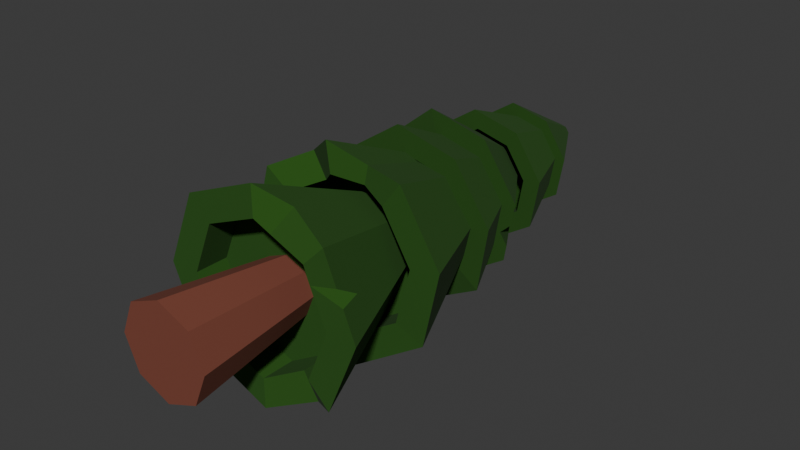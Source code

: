 # Source: SingleTree.blend  (saved by Blender 4.0.36; exported with 4.5.12 LTS)
import bpy
from mathutils import Matrix  # noqa: F401  (used for matrix-valued properties, if any)

bpy.ops.wm.read_factory_settings(use_empty=True)
scene = bpy.context.scene
scene.name = 'Scene'

# ---- collections
col_collection = bpy.data.collections.new('Collection'); scene.collection.children.link(col_collection)

# ---- materials (node trees are filled in below, after node groups)
mat_wood_002 = bpy.data.materials.new('Wood.002')
mat_wood_002.use_transparent_shadow = False
mat_wood_002.diffuse_color = (0.2088, 0.06002, 0.03704, 1.0)
mat_wood_002.roughness = 0.7835
mat_material_003 = bpy.data.materials.new('Material.003')
mat_material_003.use_transparent_shadow = False
mat_material_003.diffuse_color = (0.01979, 0.08561, 0.005154, 1.0)
mat_material_003.roughness = 1.0

# ---- material node trees
mat_wood_002.use_nodes = True; mat_wood_002.node_tree.nodes.clear()
_N = mat_wood_002.node_tree.nodes; _L = mat_wood_002.node_tree.links
n0 = _N.new('ShaderNodeBsdfPrincipled'); n0.name = 'Principled BSDF'; n0.location = (10, 300)
n0.inputs[0].default_value = (0.2088, 0.06002, 0.03704, 1.0)
n0.inputs[2].default_value = 0.7835
n0.inputs[3].default_value = 1.45
n1 = _N.new('ShaderNodeOutputMaterial'); n1.name = 'Material Output'; n1.location = (300, 300)
n2 = _N.new('ShaderNodeNormalMap'); n2.name = 'Normal Map'; n2.location = (-300, -300)
n2.label = 'Normal/Map'
n2.inputs[0].default_value = 0.0
_L.new(n0.outputs[0], n1.inputs[0])
_L.new(n2.outputs[0], n0.inputs[5])
n1.is_active_output = True
mat_material_003.use_nodes = True; mat_material_003.node_tree.nodes.clear()
_N = mat_material_003.node_tree.nodes; _L = mat_material_003.node_tree.links
n0 = _N.new('ShaderNodeBsdfPrincipled'); n0.name = 'Principled BSDF'; n0.location = (10, 300)
n0.inputs[0].default_value = (0.01979, 0.08561, 0.005154, 1.0)
n0.inputs[2].default_value = 1.0
n0.inputs[3].default_value = 1.45
n1 = _N.new('ShaderNodeOutputMaterial'); n1.name = 'Material Output'; n1.location = (300, 300)
n2 = _N.new('ShaderNodeNormalMap'); n2.name = 'Normal Map'; n2.location = (-300, -300)
n2.label = 'Normal/Map'
n2.inputs[0].default_value = 0.0
_L.new(n0.outputs[0], n1.inputs[0])
_L.new(n2.outputs[0], n0.inputs[5])
n1.is_active_output = True

# ---- world
world_world = bpy.data.worlds.new('World'); scene.world = world_world
world_world.use_nodes = True; world_world.node_tree.nodes.clear()
_N = world_world.node_tree.nodes; _L = world_world.node_tree.links
n0 = _N.new('ShaderNodeOutputWorld'); n0.name = 'World Output'; n0.location = (300, 300)
n1 = _N.new('ShaderNodeBackground'); n1.name = 'Background'; n1.location = (10, 300)
n1.inputs[0].default_value = (0.05088, 0.05088, 0.05088, 1.0)
_L.new(n1.outputs[0], n0.inputs[0])
n0.is_active_output = True
world_world.color = (0.05088, 0.05088, 0.05088)
world_world.use_sun_shadow = False
world_world.sun_shadow_jitter_overblur = 0.0

# ---- meshes
me_cylinder_009 = bpy.data.meshes.new('Cylinder.009')
me_cylinder_009.from_pydata([(0.08645, -0.9185, -3.331), (0.08645, 8.576, -2.077), (2.281, -0.9185, -2.422), (1.394, 8.576, -1.536), (3.19, -0.9185, -0.228), (1.936, 8.576, -0.228), (2.281, -0.9185, 1.966), (1.394, 8.576, 1.08), (0.08645, -0.9185, 2.875), (0.08645, 8.576, 1.621), (-2.108, -0.9185, 1.966), (-1.221, 8.576, 1.08), (-3.017, -0.9185, -0.228), (-1.763, 8.576, -0.228), (-2.108, -0.9185, -2.422), (-1.221, 8.576, -1.536), (0.08646, 5.645, -5.256), (0.08646, 15.14, -3.305), (3.642, 5.645, -3.783), (2.262, 15.14, -2.404), (5.114, 5.645, -0.228), (3.163, 15.14, -0.228), (3.642, 5.645, 3.327), (2.262, 15.14, 1.948), (0.08646, 5.645, 4.8), (0.08646, 15.14, 2.849), (-3.469, 5.645, 3.327), (-2.089, 15.14, 1.948), (-4.941, 5.645, -0.228), (-2.99, 15.14, -0.228), (-3.469, 5.645, -3.783), (-2.089, 15.14, -2.404), (0.08646, 5.645, -7.306), (5.091, 5.645, -5.233), (7.164, 5.645, -0.228), (5.091, 5.645, 4.777), (0.08646, 5.645, 6.849), (-4.918, 5.645, 4.777), (-6.991, 5.645, -0.228), (-4.918, 5.645, -5.233), (0.08646, 7.91, -5.256), (3.642, 7.91, -3.783), (5.114, 7.91, -0.228), (3.642, 7.91, 3.327), (0.08646, 7.91, 4.8), (-3.469, 7.91, 3.327), (-4.941, 7.91, -0.228), (-3.469, 7.91, -3.783), (1.92, 6.881, 5.588), (0.8423, 15.14, 2.536), (1.322, 5.645, 4.288), (1.322, 7.91, 4.288), (3.422, 6.567, -5.807), (1.451, 16.06, -2.623), (2.412, 6.567, -4.176), (2.412, 8.833, -4.176), (6.352, 5.645, 1.733), (5.932, 5.645, 2.745), (4.089, 5.645, 2.246), (5.657, 7.476, 1.548), (0.9558, 12.06, -5.132), (0.4846, 21.59, -3.328), (4.236, 12.25, -3.123), (2.492, 21.71, -2.099), (5.134, 12.4, 0.6172), (2.875, 22.88, 0.1189), (3.124, 12.42, 3.899), (1.811, 21.82, 2.198), (-0.6168, 12.29, 4.799), (-0.4777, 21.74, 2.749), (-3.897, 12.1, 2.79), (-2.485, 21.62, 1.52), (-4.795, 11.95, -0.9504), (-3.034, 21.53, -0.7691), (-2.785, 11.93, -4.232), (-1.804, 21.52, -2.777), (1.276, 12.01, -7.156), (5.759, 12.83, -4.412), (7.304, 12.29, 1.164), (4.328, 12.52, 5.556), (-0.9374, 12.34, 6.823), (-5.554, 12.07, 3.996), (-6.818, 11.86, -1.27), (-3.989, 11.83, -5.889), (0.9162, 14.32, -5.161), (4.196, 14.52, -3.153), (5.094, 14.67, 0.5879), (3.084, 14.68, 3.869), (-0.6564, 14.56, 4.769), (-3.936, 14.36, 2.761), (-4.834, 14.21, -0.9797), (-2.824, 14.2, -4.261), (-3.066, 13.54, 5.222), (-1.395, 23.01, 1.89), (-2.125, 13.53, 3.578), (-2.164, 15.8, 3.549), (-0.8566, 13.06, -6.337), (-0.4164, 22.69, -2.805), (-0.546, 13.13, -4.464), (-0.5856, 15.4, -4.494), (1.444, 13.19, 5.645), (0.1883, 19.93, 3.253), (1.155, 13.21, 4.32), (0.9898, 14.81, 4.366), (-5.634, 11.85, -3.204), (-4.912, 11.84, -4.382), (-4.826, 11.9, -2.538), (-4.846, 13.85, -3.11), (0.8101, 19.38, -4.558), (0.5887, 26.59, -2.617), (3.565, 19.07, -2.738), (2.379, 25.85, -1.622), (4.223, 18.83, 0.5014), (2.782, 25.7, 0.3603), (2.398, 18.79, 3.262), (1.665, 25.68, 2.049), (-0.8406, 18.98, 3.926), (-0.3169, 25.79, 2.456), (-3.596, 19.28, 2.105), (-2.003, 25.98, 1.342), (-4.254, 19.53, -1.134), (-2.405, 26.13, -0.6402), (-2.429, 19.57, -3.894), (-1.289, 26.15, -2.329), (1.042, 20.01, -6.168), (5.025, 19.03, -3.725), (5.951, 18.69, 0.8347), (3.382, 18.63, 4.72), (-1.177, 18.9, 5.656), (-5.055, 19.33, 3.093), (-5.981, 19.67, -1.467), (-3.412, 19.73, -5.352), (0.8587, 20.99, -4.516), (3.614, 20.68, -2.696), (4.272, 20.44, 0.5434), (2.447, 20.4, 3.304), (-0.7921, 20.58, 3.968), (-3.547, 20.89, 2.148), (-4.205, 21.13, -1.092), (-2.38, 21.17, -3.852), (-4.374, 20.62, -3.475), (-1.601, 27.06, -1.434), (-3.057, 20.47, -2.52), (-3.009, 22.08, -2.478), (0.3927, 23.08, -4.203), (0.2246, 27.51, -2.522), (3.008, 22.79, -2.475), (1.825, 27.34, -1.464), (3.632, 22.56, 0.6018), (2.207, 27.19, 0.4186), (1.9, 22.52, 3.224), (1.147, 27.17, 2.023), (-1.175, 22.7, 3.855), (-0.7348, 27.28, 2.409), (-3.791, 22.99, 2.126), (-2.335, 27.46, 1.351), (-4.415, 23.22, -0.9504), (-2.717, 27.6, -0.5313), (-2.682, 23.26, -3.572), (-1.657, 27.62, -2.136), (0.7123, 23.16, -5.846), (4.394, 22.75, -3.412), (5.273, 22.42, 0.9182), (2.833, 22.37, 4.609), (-1.495, 22.62, 5.498), (-4.912, 23.84, 2.932), (-6.055, 23.36, -1.267), (-3.616, 23.41, -4.957), (0.4252, 24.16, -4.175), (3.041, 23.87, -2.446), (3.665, 23.63, 0.63), (1.932, 23.59, 3.252), (-1.143, 23.77, 3.883), (-3.758, 24.06, 2.154), (-4.382, 24.3, -0.9223), (-2.65, 24.33, -3.544), (4.627, 22.66, -2.266), (4.957, 22.54, -0.6369), (4.093, 22.65, -1.465), (3.858, 24.04, -1.68), (0.6425, 26.76, -3.286), (0.5855, 32.84, -1.879), (2.732, 26.53, -1.907), (1.864, 32.7, -1.035), (3.231, 26.34, 0.5459), (2.17, 32.59, 0.4661), (1.848, 26.31, 2.636), (1.323, 32.57, 1.745), (-0.6075, 26.45, 3.138), (-0.1795, 32.66, 2.053), (-2.697, 26.69, 1.759), (-1.458, 32.8, 1.209), (-3.196, 26.87, -0.6939), (-1.764, 32.91, -0.2926), (-1.813, 26.9, -2.784), (-0.9171, 32.93, -1.572), (0.8973, 26.82, -4.596), (3.838, 26.49, -2.655), (4.541, 26.23, 0.7986), (2.594, 26.19, 3.741), (-0.8623, 26.39, 4.448), (-3.804, 26.72, 2.507), (-4.506, 26.98, -0.9466), (-2.559, 27.02, -3.889), (0.6868, 28.22, -3.248), (2.776, 27.99, -1.869), (3.275, 27.81, 0.5843), (1.892, 27.78, 2.674), (-0.5633, 27.92, 3.177), (-2.653, 28.15, 1.798), (-3.152, 28.34, -0.6555), (-1.769, 28.37, -2.745), (0.4736, 31.0, -2.653), (0.2303, 35.94, -0.4899), (2.185, 30.81, -1.523), (0.6202, 35.9, -0.2325), (2.594, 30.66, 0.4857), (0.7134, 35.86, 0.2253), (1.461, 30.64, 2.197), (0.4553, 35.85, 0.6154), (-0.5502, 30.75, 2.609), (-0.002986, 35.88, 0.7092), (-2.261, 30.94, 1.479), (-0.3929, 35.92, 0.4518), (-2.67, 31.09, -0.5297), (-0.4861, 35.96, -0.006045), (-1.537, 31.12, -2.241), (-0.228, 35.97, -0.3961), (0.6823, 31.05, -3.726), (3.091, 30.79, -2.135), (3.667, 30.57, 0.6927), (2.072, 30.54, 3.102), (-0.7589, 30.7, 3.682), (-3.168, 30.97, 2.092), (-3.743, 31.18, -0.7367), (-2.149, 31.22, -3.146), (0.5099, 32.2, -2.622), (2.221, 32.01, -1.492), (2.63, 31.86, 0.5171), (1.497, 31.84, 2.229), (-0.5139, 31.95, 2.64), (-2.225, 32.14, 1.511), (-2.634, 32.3, -0.4983), (-1.501, 32.32, -2.21)], [], [(0, 1, 3, 2), (2, 3, 5, 4), (4, 5, 7, 6), (6, 7, 9, 8), (8, 9, 11, 10), (10, 11, 13, 12), (3, 1, 15, 13, 11, 9, 7, 5), (12, 13, 15, 14), (14, 15, 1, 0), (0, 2, 4, 6, 8, 10, 12, 14), (52, 53, 19, 33), (33, 19, 21, 34), (34, 21, 23, 35, 57, 59, 56), (48, 49, 25, 36), (36, 25, 27, 37), (37, 27, 29, 38), (19, 53, 17, 31, 29, 27, 25, 49, 23, 21), (38, 29, 31, 39), (39, 31, 17, 32), (20, 58, 22, 43, 42), (54, 16, 32, 52), (20, 18, 33, 34), (22, 58, 57, 35), (50, 22, 35, 48), (26, 24, 36, 37), (28, 26, 37, 38), (30, 28, 38, 39), (16, 30, 39, 32), (40, 55, 41, 42, 43, 51, 44, 45, 46, 47), (54, 18, 41, 55), (30, 16, 40, 47), (26, 28, 46, 45), (50, 24, 44, 51), (18, 20, 42, 41), (28, 30, 47, 46), (24, 26, 45, 44), (22, 50, 51, 43), (24, 50, 48, 36), (35, 23, 49, 48), (16, 54, 55, 40), (18, 54, 52, 33), (32, 17, 53, 52), (56, 58, 20, 34), (59, 57, 58, 56), (76, 61, 63, 77), (77, 63, 65, 78), (78, 65, 67, 79), (100, 101, 69, 80), (92, 93, 71, 81), (81, 71, 73, 82), (63, 61, 97, 75, 73, 71, 93, 69, 101, 67, 65), (82, 73, 75, 83, 105, 107, 104), (96, 97, 61, 76), (64, 66, 87, 86), (62, 60, 76, 77), (64, 62, 77, 78), (66, 64, 78, 79), (102, 66, 79, 100), (94, 68, 80, 92), (72, 70, 81, 82), (74, 72, 82, 104, 106, 105, 83), (98, 74, 83, 96), (84, 85, 86, 87, 103, 88, 95, 89, 90, 91, 99), (60, 62, 85, 84), (98, 60, 84, 99), (70, 72, 90, 89), (102, 68, 88, 103), (62, 64, 86, 85), (72, 74, 91, 90), (94, 70, 89, 95), (68, 94, 95, 88), (70, 94, 92, 81), (80, 69, 93, 92), (74, 98, 99, 91), (60, 98, 96, 76), (83, 75, 97, 96), (66, 102, 103, 87), (68, 102, 100, 80), (79, 67, 101, 100), (72, 107, 105, 106, 74), (104, 107, 106), (107, 106, 105), (124, 109, 111, 125), (125, 111, 113, 126), (126, 113, 115, 127), (127, 115, 117, 128), (128, 117, 119, 129), (129, 119, 121, 130), (111, 109, 123, 141, 121, 119, 117, 115, 113), (140, 141, 123, 131), (131, 123, 109, 124), (112, 114, 135, 134), (110, 108, 124, 125), (112, 110, 125, 126), (114, 112, 126, 127), (116, 114, 127, 128), (118, 116, 128, 129), (120, 118, 129, 130), (142, 120, 130, 140), (108, 122, 131, 124), (132, 133, 134, 135, 136, 137, 138, 143, 139), (108, 110, 133, 132), (122, 108, 132, 139), (118, 120, 138, 137), (114, 116, 136, 135), (110, 112, 134, 133), (142, 122, 139, 143), (116, 118, 137, 136), (120, 142, 143, 138), (122, 142, 140, 131), (130, 121, 141, 140), (160, 145, 147, 161), (161, 147, 149, 162, 177, 179, 176), (162, 149, 151, 163), (163, 151, 153, 164), (164, 153, 155, 165), (165, 155, 157, 166), (147, 145, 159, 157, 155, 153, 151, 149), (166, 157, 159, 167), (167, 159, 145, 160), (148, 150, 171, 170), (146, 144, 160, 161), (148, 146, 161, 176, 178, 177, 162), (150, 148, 162, 163), (152, 150, 163, 164), (154, 152, 164, 165), (156, 154, 165, 166), (158, 156, 166, 167), (144, 158, 167, 160), (168, 169, 170, 171, 172, 173, 174, 175), (144, 146, 169, 168), (158, 144, 168, 175), (154, 156, 174, 173), (150, 152, 172, 171), (146, 148, 170, 169), (156, 158, 175, 174), (152, 154, 173, 172), (176, 179, 177, 178), (196, 181, 183, 197), (197, 183, 185, 198), (198, 185, 187, 199), (199, 187, 189, 200), (200, 189, 191, 201), (201, 191, 193, 202), (183, 181, 195, 193, 191, 189, 187, 185), (202, 193, 195, 203), (203, 195, 181, 196), (184, 186, 207, 206), (182, 180, 196, 197), (184, 182, 197, 198), (186, 184, 198, 199), (188, 186, 199, 200), (190, 188, 200, 201), (192, 190, 201, 202), (194, 192, 202, 203), (180, 194, 203, 196), (204, 205, 206, 207, 208, 209, 210, 211), (180, 182, 205, 204), (194, 180, 204, 211), (190, 192, 210, 209), (186, 188, 208, 207), (182, 184, 206, 205), (192, 194, 211, 210), (188, 190, 209, 208), (228, 213, 215, 229), (229, 215, 217, 230), (230, 217, 219, 231), (231, 219, 221, 232), (232, 221, 223, 233), (233, 223, 225, 234), (215, 213, 227, 225, 223, 221, 219, 217), (234, 225, 227, 235), (235, 227, 213, 228), (216, 218, 239, 238), (214, 212, 228, 229), (216, 214, 229, 230), (218, 216, 230, 231), (220, 218, 231, 232), (222, 220, 232, 233), (224, 222, 233, 234), (226, 224, 234, 235), (212, 226, 235, 228), (236, 237, 238, 239, 240, 241, 242, 243), (212, 214, 237, 236), (226, 212, 236, 243), (222, 224, 242, 241), (218, 220, 240, 239), (214, 216, 238, 237), (224, 226, 243, 242), (220, 222, 241, 240)])
me_cylinder_009.polygons.foreach_set('use_smooth', [True] * 190)
me_cylinder_009.polygons.foreach_set('material_index', [0, 0, 0, 0, 0, 0, 0, 0, 0, 0, 1, 1, 1, 1, 1, 1, 1, 1, 1, 1, 1, 1, 1, 1, 1, 1, 1, 1, 1, 1, 1, 1, 1, 1, 1, 1, 1, 1, 1, 1, 1, 1, 1, 1, 1, 1, 1, 1, 1, 1, 1, 1, 1, 1, 1, 1, 1, 1, 1, 1, 1, 1, 1, 1, 1, 1, 1, 1, 1, 1, 1, 1, 1, 1, 1, 1, 1, 1, 1, 1, 1, 1, 1, 1, 1, 1, 1, 1, 1, 1, 1, 1, 1, 1, 1, 1, 1, 1, 1, 1, 1, 1, 1, 1, 1, 1, 1, 1, 1, 1, 1, 1, 1, 1, 1, 1, 1, 1, 1, 1, 1, 1, 1, 1, 1, 1, 1, 1, 1, 1, 1, 1, 1, 1, 1, 1, 1, 1, 1, 1, 1, 1, 1, 1, 1, 1, 1, 1, 1, 1, 1, 1, 1, 1, 1, 1, 1, 1, 1, 1, 1, 1, 1, 1, 1, 1, 1, 1, 1, 1, 1, 1, 1, 1, 1, 1, 1, 1, 1, 1, 1, 1, 1, 1, 1, 1, 1, 1, 1, 1])
_k = set([(0, 1), (0, 2), (0, 14), (1, 3), (1, 15), (2, 3), (2, 4), (3, 5), (4, 5), (4, 6), (5, 7), (6, 7), (6, 8), (7, 9), (8, 9), (8, 10), (9, 11), (10, 11), (10, 12), (11, 13), (12, 13), (12, 14), (13, 15), (14, 15), (16, 30), (16, 32), (16, 40), (16, 54), (17, 31), (17, 32), (17, 53), (18, 20), (18, 33), (18, 41), (18, 54), (19, 21), (19, 33), (19, 53), (20, 42), (20, 58), (21, 23), (21, 34), (22, 35), (22, 43), (22, 50), (22, 58), (23, 35), (23, 49), (24, 26), (24, 36), (24, 44), (24, 50), (25, 27), (25, 36), (25, 49), (26, 28), (26, 45), (27, 29), (27, 37), (28, 30), (28, 46), (29, 31), (29, 38), (30, 47), (31, 39), (32, 39), (32, 52), (33, 34), (33, 52), (34, 56), (35, 48), (35, 57), (36, 37), (36, 48), (37, 38), (38, 39), (40, 47), (40, 55), (41, 42), (41, 55), (42, 43), (43, 51), (44, 45), (44, 51), (45, 46), (46, 47), (48, 50), (52, 53), (52, 54), (54, 55), (56, 58), (56, 59), (57, 58), (57, 59), (60, 62), (60, 76), (60, 84), (60, 98), (61, 63), (61, 76), (61, 97), (62, 64), (62, 77), (62, 85), (63, 65), (63, 77), (64, 66), (64, 78), (64, 86), (65, 67), (65, 78), (66, 79), (66, 87), (66, 102), (67, 79), (67, 101), (68, 80), (68, 88), (68, 94), (68, 102), (69, 80), (69, 93), (69, 101), (70, 72), (70, 81), (70, 89), (70, 94), (71, 73), (71, 81), (71, 93), (72, 74), (72, 90), (73, 75), (73, 82), (74, 83), (74, 91), (74, 98), (75, 83), (75, 97), (76, 77), (76, 96), (77, 78), (78, 79), (79, 100), (80, 92), (80, 100), (81, 82), (81, 92), (82, 104), (83, 96), (83, 105), (84, 85), (84, 99), (85, 86), (86, 87), (87, 103), (88, 95), (88, 103), (89, 90), (89, 95), (90, 91), (91, 99), (92, 93), (92, 94), (94, 95), (96, 97), (96, 98), (98, 99), (100, 101), (100, 102), (102, 103), (104, 106), (104, 107), (108, 110), (108, 122), (108, 132), (109, 111), (109, 123), (109, 124), (110, 112), (110, 125), (110, 133), (111, 113), (111, 125), (112, 114), (112, 134), (113, 115), (113, 126), (114, 116), (114, 135), (115, 117), (115, 127), (116, 118), (116, 136), (117, 119), (117, 128), (118, 120), (118, 137), (119, 121), (119, 129), (120, 130), (120, 138), (120, 142), (121, 130), (121, 141), (122, 131), (122, 139), (122, 142), (123, 131), (123, 141), (124, 125), (124, 131), (125, 126), (126, 127), (127, 128), (128, 129), (129, 130), (130, 140), (131, 140), (132, 133), (132, 139), (133, 134), (134, 135), (135, 136), (136, 137), (137, 138), (138, 143), (139, 143), (140, 141), (140, 142), (142, 143), (144, 146), (144, 158), (144, 168), (145, 147), (145, 159), (145, 160), (146, 148), (146, 169), (147, 149), (147, 161), (148, 150), (148, 170), (149, 151), (149, 162), (150, 152), (150, 171), (151, 153), (151, 163), (152, 154), (152, 164), (152, 172), (153, 155), (153, 164), (154, 156), (154, 173), (155, 157), (155, 165), (156, 158), (156, 166), (156, 174), (157, 159), (157, 166), (158, 175), (159, 167), (160, 161), (160, 167), (161, 176), (162, 163), (162, 177), (163, 164), (164, 165), (165, 166), (166, 167), (168, 169), (168, 175), (169, 170), (170, 171), (171, 172), (172, 173), (173, 174), (174, 175), (176, 178), (176, 179), (177, 178), (177, 179), (180, 182), (180, 194), (180, 204), (181, 183), (181, 195), (181, 196), (182, 184), (182, 205), (183, 185), (183, 197), (184, 186), (184, 206), (185, 187), (185, 198), (186, 188), (186, 207), (187, 189), (187, 199), (188, 190), (188, 208), (189, 191), (189, 200), (190, 192), (190, 209), (191, 193), (191, 201), (192, 194), (192, 210), (193, 195), (193, 202), (194, 211), (195, 203), (196, 197), (196, 203), (197, 198), (198, 199), (199, 200), (200, 201), (201, 202), (202, 203), (204, 205), (204, 211), (205, 206), (206, 207), (207, 208), (208, 209), (209, 210), (210, 211), (212, 214), (212, 226), (212, 236), (213, 215), (213, 227), (213, 228), (214, 216), (214, 237), (215, 217), (215, 229), (216, 218), (216, 238), (217, 219), (217, 230), (218, 220), (218, 239), (219, 221), (219, 231), (220, 222), (220, 240), (221, 223), (221, 232), (222, 224), (222, 241), (223, 225), (223, 233), (224, 226), (224, 242), (225, 227), (225, 234), (226, 243), (227, 235), (228, 229), (228, 235), (229, 230), (230, 231), (231, 232), (232, 233), (233, 234), (234, 235), (236, 237), (236, 243), (237, 238), (238, 239), (239, 240), (240, 241), (241, 242), (242, 243)])
me_cylinder_009.attributes.new('sharp_edge', 'BOOLEAN', 'EDGE').data.foreach_set('value', [ (min(e.vertices), max(e.vertices)) in _k for e in me_cylinder_009.edges])
_uv = me_cylinder_009.uv_layers.new(name='UVMap')
_uv.uv.foreach_set('vector', [1.0, 0.5, 1.0, 1.0, 0.875, 1.0, 0.875, 0.5, 0.875, 0.5, 0.875, 1.0, 0.75, 1.0, 0.75, 0.5, 0.75, 0.5, 0.75, 1.0, 0.625, 1.0, 0.625, 0.5, 0.625, 0.5, 0.625, 1.0, 0.5, 1.0, 0.5, 0.5, 0.5, 0.5, 0.5, 1.0, 0.375, 1.0, 0.375, 0.5, 0.375, 0.5, 0.375, 1.0, 0.25, 1.0, 0.25, 0.5, 0.4197, 0.4197, 0.25, 0.49, 0.08029, 0.4197, 0.01, 0.25, 0.08029, 0.08029, 0.25, 0.01, 0.4197, 0.08029, 0.49, 0.25, 0.25, 0.5, 0.25, 1.0, 0.125, 1.0, 0.125, 0.5, 0.125, 0.5, 0.125, 1.0, 0.0, 1.0, 0.0, 0.5, 0.75, 0.49, 0.9197, 0.4197, 0.99, 0.25, 0.9197, 0.08029, 0.75, 0.01, 0.5803, 0.08029, 0.51, 0.25, 0.5803, 0.4197, 0.9129, 0.5, 0.9129, 1.0, 0.875, 1.0, 0.875, 0.5, 0.875, 0.5, 0.875, 1.0, 0.75, 1.0, 0.75, 0.5, 0.75, 0.5, 0.75, 1.0, 0.625, 1.0, 0.625, 0.5, 0.6757, 0.5, 0.6999, 0.5964, 0.701, 0.5, 0.5434, 0.5, 0.5434, 1.0, 0.5, 1.0, 0.5, 0.5, 0.5, 0.5, 0.5, 1.0, 0.375, 1.0, 0.375, 0.5, 0.375, 0.5, 0.375, 1.0, 0.25, 1.0, 0.25, 0.5, 0.4197, 0.4197, 0.3682, 0.441, 0.25, 0.49, 0.08029, 0.4197, 0.01, 0.25, 0.08029, 0.08029, 0.25, 0.01, 0.309, 0.03442, 0.4197, 0.08029, 0.49, 0.25, 0.25, 0.5, 0.25, 1.0, 0.125, 1.0, 0.125, 0.5, 0.125, 0.5, 0.125, 1.0, 0.0, 1.0, 0.0, 0.5, 0.9205, 0.25, 0.8857, 0.1661, 0.8706, 0.1294, 0.8706, 0.1294, 0.9205, 0.25, 0.834, 0.3857, 0.75, 0.4205, 0.75, 0.49, 0.8682, 0.441, 0.9205, 0.25, 0.8706, 0.3706, 0.9197, 0.4197, 0.99, 0.25, 0.8706, 0.1294, 0.8857, 0.1661, 0.9482, 0.1492, 0.9197, 0.08029, 0.7919, 0.09686, 0.8706, 0.1294, 0.9197, 0.08029, 0.809, 0.03442, 0.6294, 0.1294, 0.75, 0.07951, 0.75, 0.01, 0.5803, 0.08029, 0.5795, 0.25, 0.6294, 0.1294, 0.5803, 0.08029, 0.51, 0.25, 0.6294, 0.3706, 0.5795, 0.25, 0.51, 0.25, 0.5803, 0.4197, 0.75, 0.4205, 0.6294, 0.3706, 0.5803, 0.4197, 0.75, 0.49, 0.75, 0.4205, 0.834, 0.3857, 0.8706, 0.3706, 0.9205, 0.25, 0.8706, 0.1294, 0.7919, 0.09686, 0.75, 0.07951, 0.6294, 0.1294, 0.5795, 0.25, 0.6294, 0.3706, 0.834, 0.3857, 0.8706, 0.3706, 0.8706, 0.3706, 0.834, 0.3857, 0.6294, 0.3706, 0.75, 0.4205, 0.75, 0.4205, 0.6294, 0.3706, 0.6294, 0.1294, 0.5795, 0.25, 0.5795, 0.25, 0.6294, 0.1294, 0.7919, 0.09686, 0.75, 0.07951, 0.75, 0.07951, 0.7919, 0.09686, 0.8706, 0.3706, 0.9205, 0.25, 0.9205, 0.25, 0.8706, 0.3706, 0.5795, 0.25, 0.6294, 0.3706, 0.6294, 0.3706, 0.5795, 0.25, 0.75, 0.07951, 0.6294, 0.1294, 0.6294, 0.1294, 0.75, 0.07951, 0.8706, 0.1294, 0.7919, 0.09686, 0.7919, 0.09686, 0.8706, 0.1294, 0.75, 0.07951, 0.7919, 0.09686, 0.809, 0.03442, 0.75, 0.01, 0.625, 0.5, 0.625, 1.0, 0.5434, 1.0, 0.5434, 0.5, 0.75, 0.4205, 0.834, 0.3857, 0.834, 0.3857, 0.75, 0.4205, 0.8706, 0.3706, 0.834, 0.3857, 0.8682, 0.441, 0.9197, 0.4197, 1.0, 0.5, 1.0, 1.0, 0.9129, 1.0, 0.9129, 0.5, 0.9625, 0.1835, 0.8857, 0.1661, 0.9205, 0.25, 0.99, 0.25, 0.6999, 0.5964, 0.9482, 0.1492, 0.8857, 0.1661, 0.701, 0.5, 1.0, 0.5, 1.0, 1.0, 0.875, 1.0, 0.875, 0.5, 0.875, 0.5, 0.875, 1.0, 0.75, 1.0, 0.75, 0.5, 0.75, 0.5, 0.75, 1.0, 0.625, 1.0, 0.625, 0.5, 0.5538, 0.5, 0.5537, 1.0, 0.5, 1.0, 0.5, 0.5, 0.442, 0.5, 0.442, 1.0, 0.375, 1.0, 0.375, 0.5, 0.375, 0.5, 0.375, 1.0, 0.25, 1.0, 0.25, 0.5, 0.4197, 0.4197, 0.25, 0.49, 0.1798, 0.4609, 0.08029, 0.4197, 0.01, 0.25, 0.08029, 0.08029, 0.1712, 0.04263, 0.25, 0.01, 0.323, 0.04023, 0.4197, 0.08029, 0.49, 0.25, 0.25, 0.5, 0.25, 1.0, 0.125, 1.0, 0.125, 0.5, 0.1658, 0.5, 0.1904, 0.6034, 0.1977, 0.5, 0.05173, 0.5, 0.05173, 1.0, 0.0, 1.0, 0.0, 0.5, 0.9205, 0.25, 0.8706, 0.1294, 0.8706, 0.1294, 0.9205, 0.25, 0.8706, 0.3706, 0.75, 0.4205, 0.75, 0.49, 0.9197, 0.4197, 0.9205, 0.25, 0.8706, 0.3706, 0.9197, 0.4197, 0.99, 0.25, 0.8706, 0.1294, 0.9205, 0.25, 0.99, 0.25, 0.9197, 0.08029, 0.8018, 0.101, 0.8706, 0.1294, 0.9197, 0.08029, 0.823, 0.04023, 0.694, 0.1027, 0.75, 0.07951, 0.75, 0.01, 0.6712, 0.04263, 0.5795, 0.25, 0.6294, 0.1294, 0.5803, 0.08029, 0.51, 0.25, 0.6294, 0.3706, 0.5795, 0.25, 0.51, 0.25, 0.5394, 0.3211, 0.57, 0.303, 0.5574, 0.3643, 0.5803, 0.4197, 0.7001, 0.3998, 0.6294, 0.3706, 0.5803, 0.4197, 0.6798, 0.4609, 0.75, 0.4205, 0.8706, 0.3706, 0.9205, 0.25, 0.8706, 0.1294, 0.8018, 0.101, 0.75, 0.07951, 0.694, 0.1027, 0.6294, 0.1294, 0.5795, 0.25, 0.6294, 0.3706, 0.7001, 0.3998, 0.75, 0.4205, 0.8706, 0.3706, 0.8706, 0.3706, 0.75, 0.4205, 0.7001, 0.3998, 0.75, 0.4205, 0.75, 0.4205, 0.7001, 0.3998, 0.6294, 0.1294, 0.5795, 0.25, 0.5795, 0.25, 0.6294, 0.1294, 0.8018, 0.101, 0.75, 0.07951, 0.75, 0.07951, 0.8018, 0.101, 0.8706, 0.3706, 0.9205, 0.25, 0.9205, 0.25, 0.8706, 0.3706, 0.5795, 0.25, 0.6294, 0.3706, 0.6294, 0.3706, 0.5795, 0.25, 0.694, 0.1027, 0.6294, 0.1294, 0.6294, 0.1294, 0.694, 0.1027, 0.75, 0.07951, 0.694, 0.1027, 0.694, 0.1027, 0.75, 0.07951, 0.6294, 0.1294, 0.694, 0.1027, 0.6712, 0.04263, 0.5803, 0.08029, 0.5, 0.5, 0.5, 1.0, 0.442, 1.0, 0.442, 0.5, 0.6294, 0.3706, 0.7001, 0.3998, 0.7001, 0.3998, 0.6294, 0.3706, 0.75, 0.4205, 0.7001, 0.3998, 0.6798, 0.4609, 0.75, 0.49, 0.125, 0.5, 0.125, 1.0, 0.05173, 1.0, 0.05173, 0.5, 0.8706, 0.1294, 0.8018, 0.101, 0.8018, 0.101, 0.8706, 0.1294, 0.75, 0.07951, 0.8018, 0.101, 0.823, 0.04023, 0.75, 0.01, 0.625, 0.5, 0.625, 1.0, 0.5537, 1.0, 0.5538, 0.5, 0.0, 0.0, 0.0, 0.0, 0.0, 0.0, 0.0, 0.0, 0.0, 0.0, 0.1977, 0.5, 0.1904, 0.6034, 0.57, 0.303, 0.1904, 0.6034, 0.57, 0.303, 0.5574, 0.3643, 1.0, 0.5, 1.0, 1.0, 0.875, 1.0, 0.875, 0.5, 0.875, 0.5, 0.875, 1.0, 0.75, 1.0, 0.75, 0.5, 0.75, 0.5, 0.75, 1.0, 0.625, 1.0, 0.625, 0.5, 0.625, 0.5, 0.625, 1.0, 0.5, 1.0, 0.5, 0.5, 0.5, 0.5, 0.5, 1.0, 0.375, 1.0, 0.375, 0.5, 0.375, 0.5, 0.375, 1.0, 0.25, 1.0, 0.25, 0.5, 0.4197, 0.4197, 0.25, 0.49, 0.08029, 0.4197, 0.04887, 0.3438, 0.01, 0.25, 0.08029, 0.08029, 0.25, 0.01, 0.4197, 0.08029, 0.49, 0.25, 0.1809, 0.5, 0.1809, 1.0, 0.125, 1.0, 0.125, 0.5, 0.125, 0.5, 0.125, 1.0, 0.0, 1.0, 0.0, 0.5, 0.9205, 0.25, 0.8706, 0.1294, 0.8706, 0.1294, 0.9205, 0.25, 0.8706, 0.3706, 0.75, 0.4205, 0.75, 0.49, 0.9197, 0.4197, 0.9205, 0.25, 0.8706, 0.3706, 0.9197, 0.4197, 0.99, 0.25, 0.8706, 0.1294, 0.9205, 0.25, 0.99, 0.25, 0.9197, 0.08029, 0.75, 0.07951, 0.8706, 0.1294, 0.9197, 0.08029, 0.75, 0.01, 0.6294, 0.1294, 0.75, 0.07951, 0.75, 0.01, 0.5803, 0.08029, 0.5795, 0.25, 0.6294, 0.1294, 0.5803, 0.08029, 0.51, 0.25, 0.6071, 0.3167, 0.5795, 0.25, 0.51, 0.25, 0.5489, 0.3438, 0.75, 0.4205, 0.6294, 0.3706, 0.5803, 0.4197, 0.75, 0.49, 0.75, 0.4205, 0.8706, 0.3706, 0.9205, 0.25, 0.8706, 0.1294, 0.75, 0.07951, 0.6294, 0.1294, 0.5795, 0.25, 0.6071, 0.3167, 0.6294, 0.3706, 0.75, 0.4205, 0.8706, 0.3706, 0.8706, 0.3706, 0.75, 0.4205, 0.6294, 0.3706, 0.75, 0.4205, 0.75, 0.4205, 0.6294, 0.3706, 0.6294, 0.1294, 0.5795, 0.25, 0.5795, 0.25, 0.6294, 0.1294, 0.8706, 0.1294, 0.75, 0.07951, 0.75, 0.07951, 0.8706, 0.1294, 0.8706, 0.3706, 0.9205, 0.25, 0.9205, 0.25, 0.8706, 0.3706, 0.6071, 0.3167, 0.6294, 0.3706, 0.6294, 0.3706, 0.6071, 0.3167, 0.75, 0.07951, 0.6294, 0.1294, 0.6294, 0.1294, 0.75, 0.07951, 0.5795, 0.25, 0.6071, 0.3167, 0.6071, 0.3167, 0.5795, 0.25, 0.6294, 0.3706, 0.6071, 0.3167, 0.5489, 0.3438, 0.5803, 0.4197, 0.25, 0.5, 0.25, 1.0, 0.1809, 1.0, 0.1809, 0.5, 1.0, 0.5, 1.0, 1.0, 0.875, 1.0, 0.875, 0.5, 0.875, 0.5, 0.875, 1.0, 0.75, 1.0, 0.75, 0.5, 0.7949, 0.5, 0.8348, 0.6497, 0.8419, 0.5, 0.75, 0.5, 0.75, 1.0, 0.625, 1.0, 0.625, 0.5, 0.625, 0.5, 0.625, 1.0, 0.5, 1.0, 0.5, 0.5, 0.5, 0.5, 0.5, 1.0, 0.375, 1.0, 0.375, 0.5, 0.375, 0.5, 0.375, 1.0, 0.25, 1.0, 0.25, 0.5, 0.4197, 0.4197, 0.25, 0.49, 0.08029, 0.4197, 0.01, 0.25, 0.08029, 0.08029, 0.25, 0.01, 0.4197, 0.08029, 0.49, 0.25, 0.25, 0.5, 0.25, 1.0, 0.125, 1.0, 0.125, 0.5, 0.125, 0.5, 0.125, 1.0, 0.0, 1.0, 0.0, 0.5, 0.9205, 0.25, 0.8706, 0.1294, 0.8706, 0.1294, 0.9205, 0.25, 0.8706, 0.3706, 0.75, 0.4205, 0.75, 0.49, 0.9197, 0.4197, 0.9205, 0.25, 0.8706, 0.3706, 0.9197, 0.4197, 0.9383, 0.3748, 0.9229, 0.3379, 0.9648, 0.3109, 0.99, 0.25, 0.8706, 0.1294, 0.9205, 0.25, 0.99, 0.25, 0.9197, 0.08029, 0.75, 0.07951, 0.8706, 0.1294, 0.9197, 0.08029, 0.75, 0.01, 0.6294, 0.1294, 0.75, 0.07951, 0.75, 0.01, 0.5803, 0.08029, 0.5795, 0.25, 0.6294, 0.1294, 0.5803, 0.08029, 0.51, 0.25, 0.6294, 0.3706, 0.5795, 0.25, 0.51, 0.25, 0.5803, 0.4197, 0.75, 0.4205, 0.6294, 0.3706, 0.5803, 0.4197, 0.75, 0.49, 0.75, 0.4205, 0.8706, 0.3706, 0.9205, 0.25, 0.8706, 0.1294, 0.75, 0.07951, 0.6294, 0.1294, 0.5795, 0.25, 0.6294, 0.3706, 0.75, 0.4205, 0.8706, 0.3706, 0.8706, 0.3706, 0.75, 0.4205, 0.6294, 0.3706, 0.75, 0.4205, 0.75, 0.4205, 0.6294, 0.3706, 0.6294, 0.1294, 0.5795, 0.25, 0.5795, 0.25, 0.6294, 0.1294, 0.8706, 0.1294, 0.75, 0.07951, 0.75, 0.07951, 0.8706, 0.1294, 0.8706, 0.3706, 0.9205, 0.25, 0.9205, 0.25, 0.8706, 0.3706, 0.5795, 0.25, 0.6294, 0.3706, 0.6294, 0.3706, 0.5795, 0.25, 0.75, 0.07951, 0.6294, 0.1294, 0.6294, 0.1294, 0.75, 0.07951, 0.8419, 0.5, 0.8348, 0.6497, 0.7949, 0.5, 0.9229, 0.3379, 1.0, 0.5, 1.0, 1.0, 0.875, 1.0, 0.875, 0.5, 0.875, 0.5, 0.875, 1.0, 0.75, 1.0, 0.75, 0.5, 0.75, 0.5, 0.75, 1.0, 0.625, 1.0, 0.625, 0.5, 0.625, 0.5, 0.625, 1.0, 0.5, 1.0, 0.5, 0.5, 0.5, 0.5, 0.5, 1.0, 0.375, 1.0, 0.375, 0.5, 0.375, 0.5, 0.375, 1.0, 0.25, 1.0, 0.25, 0.5, 0.4197, 0.4197, 0.25, 0.49, 0.08029, 0.4197, 0.01, 0.25, 0.08029, 0.08029, 0.25, 0.01, 0.4197, 0.08029, 0.49, 0.25, 0.25, 0.5, 0.25, 1.0, 0.125, 1.0, 0.125, 0.5, 0.125, 0.5, 0.125, 1.0, 0.0, 1.0, 0.0, 0.5, 0.9205, 0.25, 0.8706, 0.1294, 0.8706, 0.1294, 0.9205, 0.25, 0.8706, 0.3706, 0.75, 0.4205, 0.75, 0.49, 0.9197, 0.4197, 0.9205, 0.25, 0.8706, 0.3706, 0.9197, 0.4197, 0.99, 0.25, 0.8706, 0.1294, 0.9205, 0.25, 0.99, 0.25, 0.9197, 0.08029, 0.75, 0.07951, 0.8706, 0.1294, 0.9197, 0.08029, 0.75, 0.01, 0.6294, 0.1294, 0.75, 0.07951, 0.75, 0.01, 0.5803, 0.08029, 0.5795, 0.25, 0.6294, 0.1294, 0.5803, 0.08029, 0.51, 0.25, 0.6294, 0.3706, 0.5795, 0.25, 0.51, 0.25, 0.5803, 0.4197, 0.75, 0.4205, 0.6294, 0.3706, 0.5803, 0.4197, 0.75, 0.49, 0.75, 0.4205, 0.8706, 0.3706, 0.9205, 0.25, 0.8706, 0.1294, 0.75, 0.07951, 0.6294, 0.1294, 0.5795, 0.25, 0.6294, 0.3706, 0.75, 0.4205, 0.8706, 0.3706, 0.8706, 0.3706, 0.75, 0.4205, 0.6294, 0.3706, 0.75, 0.4205, 0.75, 0.4205, 0.6294, 0.3706, 0.6294, 0.1294, 0.5795, 0.25, 0.5795, 0.25, 0.6294, 0.1294, 0.8706, 0.1294, 0.75, 0.07951, 0.75, 0.07951, 0.8706, 0.1294, 0.8706, 0.3706, 0.9205, 0.25, 0.9205, 0.25, 0.8706, 0.3706, 0.5795, 0.25, 0.6294, 0.3706, 0.6294, 0.3706, 0.5795, 0.25, 0.75, 0.07951, 0.6294, 0.1294, 0.6294, 0.1294, 0.75, 0.07951, 1.0, 0.5, 1.0, 1.0, 0.875, 1.0, 0.875, 0.5, 0.875, 0.5, 0.875, 1.0, 0.75, 1.0, 0.75, 0.5, 0.75, 0.5, 0.75, 1.0, 0.625, 1.0, 0.625, 0.5, 0.625, 0.5, 0.625, 1.0, 0.5, 1.0, 0.5, 0.5, 0.5, 0.5, 0.5, 1.0, 0.375, 1.0, 0.375, 0.5, 0.375, 0.5, 0.375, 1.0, 0.25, 1.0, 0.25, 0.5, 0.4197, 0.4197, 0.25, 0.49, 0.08029, 0.4197, 0.01, 0.25, 0.08029, 0.08029, 0.25, 0.01, 0.4197, 0.08029, 0.49, 0.25, 0.25, 0.5, 0.25, 1.0, 0.125, 1.0, 0.125, 0.5, 0.125, 0.5, 0.125, 1.0, 0.0, 1.0, 0.0, 0.5, 0.9205, 0.25, 0.8706, 0.1294, 0.8706, 0.1294, 0.9205, 0.25, 0.8706, 0.3706, 0.75, 0.4205, 0.75, 0.49, 0.9197, 0.4197, 0.9205, 0.25, 0.8706, 0.3706, 0.9197, 0.4197, 0.99, 0.25, 0.8706, 0.1294, 0.9205, 0.25, 0.99, 0.25, 0.9197, 0.08029, 0.75, 0.07951, 0.8706, 0.1294, 0.9197, 0.08029, 0.75, 0.01, 0.6294, 0.1294, 0.75, 0.07951, 0.75, 0.01, 0.5803, 0.08029, 0.5795, 0.25, 0.6294, 0.1294, 0.5803, 0.08029, 0.51, 0.25, 0.6294, 0.3706, 0.5795, 0.25, 0.51, 0.25, 0.5803, 0.4197, 0.75, 0.4205, 0.6294, 0.3706, 0.5803, 0.4197, 0.75, 0.49, 0.75, 0.4205, 0.8706, 0.3706, 0.9205, 0.25, 0.8706, 0.1294, 0.75, 0.07951, 0.6294, 0.1294, 0.5795, 0.25, 0.6294, 0.3706, 0.75, 0.4205, 0.8706, 0.3706, 0.8706, 0.3706, 0.75, 0.4205, 0.6294, 0.3706, 0.75, 0.4205, 0.75, 0.4205, 0.6294, 0.3706, 0.6294, 0.1294, 0.5795, 0.25, 0.5795, 0.25, 0.6294, 0.1294, 0.8706, 0.1294, 0.75, 0.07951, 0.75, 0.07951, 0.8706, 0.1294, 0.8706, 0.3706, 0.9205, 0.25, 0.9205, 0.25, 0.8706, 0.3706, 0.5795, 0.25, 0.6294, 0.3706, 0.6294, 0.3706, 0.5795, 0.25, 0.75, 0.07951, 0.6294, 0.1294, 0.6294, 0.1294, 0.75, 0.07951])
me_cylinder_009.materials.append(mat_wood_002)
me_cylinder_009.materials.append(mat_material_003)
me_cylinder_009.update()
me_cylinder_009.normals_split_custom_set([tuple(v) for v in zip(*[iter([0.3799, 0.1211, -0.9171, 0.3799, 0.1211, -0.9171, 0.3799, 0.1211, -0.9171, 0.3799, 0.1211, -0.9171, 0.9171, 0.1211, -0.3799, 0.9171, 0.1211, -0.3799, 0.9171, 0.1211, -0.3799, 0.9171, 0.1211, -0.3799, 0.9171, 0.1211, 0.3799, 0.9171, 0.1211, 0.3799, 0.9171, 0.1211, 0.3799, 0.9171, 0.1211, 0.3799, 0.3799, 0.1211, 0.9171, 0.3799, 0.1211, 0.9171, 0.3799, 0.1211, 0.9171, 0.3799, 0.1211, 0.9171, -0.3799, 0.1211, 0.9171, -0.3799, 0.1211, 0.9171, -0.3799, 0.1211, 0.9171, -0.3799, 0.1211, 0.9171, -0.9171, 0.1211, 0.3799, -0.9171, 0.1211, 0.3799, -0.9171, 0.1211, 0.3799, -0.9171, 0.1211, 0.3799, 0.0, 1.0, 1.479e-07, 0.0, 1.0, 1.479e-07, 0.0, 1.0, 1.479e-07, 0.0, 1.0, 1.479e-07, 0.0, 1.0, 1.479e-07, 0.0, 1.0, 1.479e-07, 0.0, 1.0, 1.479e-07, 0.0, 1.0, 1.479e-07, -0.9171, 0.1211, -0.3799, -0.9171, 0.1211, -0.3799, -0.9171, 0.1211, -0.3799, -0.9171, 0.1211, -0.3799, -0.3799, 0.1211, -0.9171, -0.3799, 0.1211, -0.9171, -0.3799, 0.1211, -0.9171, -0.3799, 0.1211, -0.9171, 0.0, -1.0, 5.69e-08, 0.0, -1.0, 5.69e-08, 0.0, -1.0, 5.69e-08, 0.0, -1.0, 5.69e-08, 0.0, -1.0, 5.69e-08, 0.0, -1.0, 5.69e-08, 0.0, -1.0, 5.69e-08, 0.0, -1.0, 5.69e-08, 0.5235, 0.3746, -0.7653, 0.5235, 0.3746, -0.7653, 0.5235, 0.3746, -0.7653, 0.5235, 0.3746, -0.7653, 0.8609, 0.3628, -0.3566, 0.8609, 0.3628, -0.3566, 0.8609, 0.3628, -0.3566, 0.8609, 0.3628, -0.3566, 0.8609, 0.3628, 0.3566, 0.8609, 0.3628, 0.3566, 0.8609, 0.3628, 0.3566, 0.8609, 0.3628, 0.3566, 0.8609, 0.3628, 0.3566, 0.8609, 0.3628, 0.3566, 0.8609, 0.3628, 0.3566, 0.3597, 0.364, 0.8591, 0.3554, 0.3639, 0.8609, 0.3509, 0.3641, 0.8628, 0.3509, 0.3641, 0.8628, -0.3566, 0.3628, 0.8609, -0.3566, 0.3628, 0.8609, -0.3566, 0.3628, 0.8609, -0.3566, 0.3628, 0.8609, -0.8609, 0.3628, 0.3566, -0.8609, 0.3628, 0.3566, -0.8609, 0.3628, 0.3566, -0.8609, 0.3628, 0.3566, -0.01558, 0.9992, 0.03761, -0.01558, 0.9992, 0.03761, -0.01558, 0.9992, 0.03761, -0.01558, 0.9992, 0.03761, -0.01558, 0.9992, 0.03761, -0.01558, 0.9992, 0.03761, -0.01558, 0.9992, 0.03761, -0.01558, 0.9992, 0.03761, -0.01558, 0.9992, 0.03761, -0.01558, 0.9992, 0.03761, -0.8609, 0.3628, -0.3566, -0.8609, 0.3628, -0.3566, -0.8609, 0.3628, -0.3566, -0.8609, 0.3628, -0.3566, -0.3566, 0.3628, -0.8609, -0.3566, 0.3628, -0.8609, -0.3566, 0.3628, -0.8609, -0.3566, 0.3628, -0.8609, -0.9239, 0.0, -0.3827, -0.9239, 0.0, -0.3827, -0.9239, 0.0, -0.3827, -0.9239, 0.0, -0.3827, -0.9239, 0.0, -0.3827, 0.2773, -0.9578, 0.07607, 0.2773, -0.9578, 0.07607, 0.2773, -0.9578, 0.07607, 0.2773, -0.9578, 0.07607, 1.093e-07, -1.0, 4.892e-07, 2.185e-07, -1.0, 9.784e-07, 2.185e-07, -1.0, 9.784e-07, 1.093e-07, -1.0, 4.892e-07, 4.348e-08, -1.0, 4.485e-07, 4.348e-08, -1.0, 4.485e-07, 4.348e-08, -1.0, 4.485e-07, 4.348e-08, -1.0, 4.485e-07, -0.05761, -0.8939, 0.4446, -0.05761, -0.8939, 0.4446, -0.05761, -0.8939, 0.4446, -0.05761, -0.8939, 0.4446, -4.863e-08, -1.0, 1.631e-07, -6.316e-10, -1.0, 2.174e-07, -6.316e-10, -1.0, 2.174e-07, -4.863e-08, -1.0, 1.631e-07, -1.576e-07, -1.0, 5.436e-07, -4.863e-08, -1.0, 1.631e-07, -4.863e-08, -1.0, 1.631e-07, -1.576e-07, -1.0, 5.436e-07, -1.089e-07, -1.0, 4.892e-07, -1.576e-07, -1.0, 5.436e-07, -1.576e-07, -1.0, 5.436e-07, -1.089e-07, -1.0, 4.892e-07, 6.315e-10, -1.0, 0.0, -1.089e-07, -1.0, 4.892e-07, -1.089e-07, -1.0, 4.892e-07, 6.315e-10, -1.0, 0.0, 0.009521, -0.9997, -0.02298, 0.009521, -0.9997, -0.02298, 0.009521, -0.9997, -0.02298, 0.009521, -0.9997, -0.02298, 0.009521, -0.9997, -0.02298, 0.009521, -0.9997, -0.02298, 0.009521, -0.9997, -0.02298, 0.009521, -0.9997, -0.02298, 0.009521, -0.9997, -0.02298, 0.009521, -0.9997, -0.02298, -0.304, 4.078e-08, 0.9527, -0.304, 4.078e-08, 0.9527, -0.304, 4.078e-08, 0.9527, -0.304, 4.078e-08, 0.9527, 0.3827, 2.735e-08, 0.9239, 0.3827, 2.735e-08, 0.9239, 0.3827, 2.735e-08, 0.9239, 0.3827, 2.735e-08, 0.9239, 0.9239, 1.094e-07, -0.3827, 0.9239, 1.094e-07, -0.3827, 0.9239, 1.094e-07, -0.3827, 0.9239, 1.094e-07, -0.3827, -0.3827, -1.822e-07, -0.9239, -0.3827, -1.968e-07, -0.9239, -0.3827, -1.968e-07, -0.9239, -0.3827, -1.822e-07, -0.9239, -0.9239, -1.094e-07, 0.3827, -0.9239, -1.094e-07, 0.3827, -0.9239, -1.094e-07, 0.3827, -0.9239, -1.094e-07, 0.3827, 0.9239, -1.094e-07, 0.3827, 0.9239, -1.094e-07, 0.3827, 0.9239, -1.094e-07, 0.3827, 0.9239, -1.094e-07, 0.3827, 0.3827, -1.915e-07, -0.9239, 0.3827, -1.915e-07, -0.9239, 0.3827, -1.915e-07, -0.9239, 0.3827, -1.915e-07, -0.9239, -0.3827, -1.677e-07, -0.9239, -0.3827, -1.822e-07, -0.9239, -0.3827, -1.822e-07, -0.9239, -0.3827, -1.677e-07, -0.9239, 0.4744, -0.85, 0.2288, 0.4744, -0.85, 0.2288, 0.4744, -0.85, 0.2288, 0.4744, -0.85, 0.2288, 0.3599, 0.3638, 0.8592, 0.3599, 0.3638, 0.8592, 0.3554, 0.3639, 0.8609, 0.3597, 0.364, 0.8591, -0.4212, 0.0, 0.9069, -0.4212, 0.0, 0.9069, -0.4212, 0.0, 0.9069, -0.4212, 0.0, 0.9069, -0.4227, -0.8411, -0.3374, -0.4227, -0.8411, -0.3374, -0.4227, -0.8411, -0.3374, -0.4227, -0.8411, -0.3374, 0.2701, 0.3651, -0.8909, 0.2701, 0.3651, -0.8909, 0.2701, 0.3651, -0.8909, 0.2701, 0.3651, -0.8909, 0.0, -1.0, 0.0, 0.0, -1.0, 0.0, 1.093e-07, -1.0, 4.892e-07, 1.093e-07, -1.0, 4.892e-07, 0.7763, -0.5421, 0.3216, 0.7763, -0.5421, 0.3216, 0.7763, -0.5421, 0.3216, 0.7763, -0.5421, 0.3216, 0.4458, 0.3692, -0.8154, 0.4458, 0.3692, -0.8154, 0.4458, 0.3692, -0.8154, 0.4458, 0.3692, -0.8154, 0.8946, 0.3698, -0.251, 0.8946, 0.3698, -0.251, 0.8946, 0.3698, -0.251, 0.8946, 0.3698, -0.251, 0.7611, 0.3819, 0.5243, 0.7611, 0.3819, 0.5243, 0.7611, 0.3819, 0.5243, 0.7611, 0.3819, 0.5243, 0.309, 0.3669, 0.8774, 0.309, 0.3669, 0.8774, 0.309, 0.3669, 0.8774, 0.309, 0.3669, 0.8774, -0.608, 0.3666, 0.7042, -0.608, 0.3666, 0.7042, -0.608, 0.3666, 0.7042, -0.608, 0.3666, 0.7042, -0.9149, 0.3474, 0.2057, -0.9149, 0.3474, 0.2057, -0.9149, 0.3474, 0.2057, -0.9149, 0.3474, 0.2057, -0.0671, 0.9972, 0.03318, -0.0671, 0.9972, 0.03318, -0.0671, 0.9972, 0.03318, -0.0671, 0.9972, 0.03318, -0.0671, 0.9972, 0.03318, -0.0671, 0.9972, 0.03318, -0.0671, 0.9972, 0.03318, -0.0671, 0.9972, 0.03318, -0.0671, 0.9972, 0.03318, -0.0671, 0.9972, 0.03318, -0.0671, 0.9972, 0.03318, -0.8014, 0.3391, -0.4927, -0.8014, 0.3391, -0.4927, -0.8014, 0.3391, -0.4927, -0.8014, 0.3391, -0.4927, -0.8014, 0.3391, -0.4927, -0.8014, 0.3391, -0.4927, -0.8014, 0.3391, -0.4927, -0.1599, 0.3506, -0.9227, -0.1599, 0.3506, -0.9227, -0.1599, 0.3506, -0.9227, -0.1599, 0.3506, -0.9227, -0.8526, -0.02167, -0.5221, -0.8526, -0.02167, -0.5221, -0.8526, -0.02167, -0.5221, -0.8526, -0.02167, -0.5221, 0.1678, -0.9838, -0.06374, 0.1678, -0.9838, -0.06374, 0.1678, -0.9838, -0.06374, 0.1678, -0.9838, -0.06374, 0.1094, -0.9915, -0.07062, 0.1094, -0.9915, -0.07062, 0.1094, -0.9915, -0.07062, 0.1094, -0.9915, -0.07062, -0.0186, -0.9996, 0.02057, -0.0186, -0.9996, 0.02057, -0.0186, -0.9996, 0.02057, -0.0186, -0.9996, 0.02057, -0.2702, -0.9493, 0.1605, -0.2702, -0.9493, 0.1605, -0.2702, -0.9493, 0.1605, -0.2702, -0.9493, 0.1605, -0.4692, -0.8707, -0.1473, -0.4692, -0.8707, -0.1473, -0.4692, -0.8707, -0.1473, -0.4692, -0.8707, -0.1473, 0.0409, -0.9987, 0.03025, 0.0409, -0.9987, 0.03025, 0.0409, -0.9987, 0.03025, 0.0409, -0.9987, 0.03025, 0.0409, -0.9987, 0.03025, 0.0409, -0.9987, 0.03025, 0.0409, -0.9987, 0.03025, 0.0409, -0.9987, 0.03025, 0.0409, -0.9987, 0.03025, 0.0409, -0.9987, 0.03025, 0.0409, -0.9987, 0.03025, 0.3959, -0.9096, -0.1264, 0.3959, -0.9096, -0.1264, 0.3959, -0.9096, -0.1264, 0.3959, -0.9096, -0.1264, 0.01601, -0.9992, 0.03698, 0.01601, -0.9992, 0.03698, 0.01601, -0.9992, 0.03698, 0.01601, -0.9992, 0.03698, 0.01601, -0.9992, 0.03698, 0.01601, -0.9992, 0.03698, 0.01601, -0.9992, 0.03698, 0.01601, -0.9992, 0.03698, 0.01601, -0.9992, 0.03698, 0.01601, -0.9992, 0.03698, 0.01601, -0.9992, 0.03698, -0.5223, 0.001896, 0.8527, -0.5223, 0.001896, 0.8527, -0.5223, 0.001896, 0.8527, -0.5223, 0.001896, 0.8527, 0.4175, 0.01906, 0.9085, 0.4175, 0.01906, 0.9085, 0.4175, 0.01906, 0.9085, 0.4175, 0.01906, 0.9085, 0.9722, 0.01398, -0.2339, 0.9722, 0.01398, -0.2339, 0.9722, 0.01398, -0.2339, 0.9722, 0.01398, -0.2339, -0.247, -0.008779, -0.969, -0.247, -0.008779, -0.969, -0.247, -0.008779, -0.969, -0.247, -0.008779, -0.969, -0.9722, -0.01398, 0.2339, -0.9722, -0.01398, 0.2339, -0.9722, -0.01398, 0.2339, -0.9722, -0.01398, 0.2339, 0.8526, 0.02167, 0.5221, 0.8526, 0.02167, 0.5221, 0.8526, 0.02167, 0.5221, 0.8526, 0.02167, 0.5221, 0.4095, -0.004642, -0.9123, 0.4095, -0.004642, -0.9123, 0.4095, -0.004642, -0.9123, 0.4095, -0.004642, -0.9123, 0.6296, 0.0009618, -0.7769, 0.6296, 0.0009618, -0.7769, 0.6296, 0.0009618, -0.7769, 0.6296, 0.0009618, -0.7769, 0.4028, -0.8409, 0.3614, 0.4028, -0.8409, 0.3614, 0.4028, -0.8409, 0.3614, 0.4028, -0.8409, 0.3614, -0.3788, 0.375, 0.8461, -0.3788, 0.375, 0.8461, -0.3788, 0.375, 0.8461, -0.3788, 0.375, 0.8461, 0.09552, 0.01455, 0.9953, 0.09552, 0.01455, 0.9953, 0.09552, 0.01455, 0.9953, 0.09552, 0.01455, 0.9953, -0.4977, -0.867, 0.02489, -0.4977, -0.867, 0.02489, -0.4977, -0.867, 0.02489, -0.4977, -0.867, 0.02489, -0.2782, 0.3461, -0.896, -0.2782, 0.3461, -0.896, -0.2782, 0.3461, -0.896, -0.2782, 0.3461, -0.896, -0.222, -0.007428, -0.975, -0.222, -0.007428, -0.975, -0.222, -0.007428, -0.975, -0.222, -0.007428, -0.975, 0.396, -0.9182, 0.01137, 0.396, -0.9182, 0.01137, 0.396, -0.9182, 0.01137, 0.396, -0.9182, 0.01137, 0.1366, 0.3627, 0.9218, 0.1366, 0.3627, 0.9218, 0.1366, 0.3627, 0.9218, 0.1366, 0.3627, 0.9218, -0.8939, -0.446, 0.04472, -0.8939, -0.446, 0.04472, -0.8939, -0.446, 0.04472, -0.8939, -0.446, 0.04472, -0.8939, -0.446, 0.04472, 0.6298, -0.213, -0.747, 0.6298, -0.213, -0.747, 0.6298, -0.213, -0.747, 0.9989, -0.003502, -0.04652, 0.9989, -0.003502, -0.04652, 0.9989, -0.003502, -0.04652, 0.5528, 0.4294, -0.7141, 0.5528, 0.4294, -0.7141, 0.5528, 0.4294, -0.7141, 0.5528, 0.4294, -0.7141, 0.9043, 0.3983, -0.1535, 0.9043, 0.3983, -0.1535, 0.9043, 0.3983, -0.1535, 0.9043, 0.3983, -0.1535, 0.7684, 0.3819, 0.5136, 0.7684, 0.3819, 0.5136, 0.7684, 0.3819, 0.5136, 0.7684, 0.3819, 0.5136, 0.2067, 0.3905, 0.8971, 0.2067, 0.3905, 0.8971, 0.2067, 0.3905, 0.8971, 0.2067, 0.3905, 0.8971, -0.4676, 0.4194, 0.7781, -0.4676, 0.4194, 0.7781, -0.4676, 0.4194, 0.7781, -0.4676, 0.4194, 0.7781, -0.8664, 0.4529, 0.2102, -0.8664, 0.4529, 0.2102, -0.8664, 0.4529, 0.2102, -0.8664, 0.4529, 0.2102, 0.1005, 0.9852, 0.1387, 0.1005, 0.9852, 0.1387, 0.1005, 0.9852, 0.1387, 0.1005, 0.9852, 0.1387, 0.1005, 0.9852, 0.1387, 0.1005, 0.9852, 0.1387, 0.1005, 0.9852, 0.1387, 0.1005, 0.9852, 0.1387, 0.1005, 0.9852, 0.1387, -0.6356, 0.48, -0.6047, -0.6356, 0.48, -0.6047, -0.6356, 0.48, -0.6047, -0.6356, 0.48, -0.6047, -0.2027, 0.4626, -0.8631, -0.2027, 0.4626, -0.8631, -0.2027, 0.4626, -0.8631, -0.2027, 0.4626, -0.8631, -0.8338, 0.03958, -0.5507, -0.8338, 0.03958, -0.5507, -0.8338, 0.03958, -0.5507, -0.8338, 0.03958, -0.5507, -0.0327, -0.97, -0.2407, -0.03351, -0.97, -0.2409, -0.03359, -0.97, -0.2409, -0.0327, -0.97, -0.2407, -0.07037, -0.9957, -0.06096, -0.07037, -0.9957, -0.06096, -0.07037, -0.9957, -0.06096, -0.07037, -0.9957, -0.06096, -0.07037, -0.9957, -0.06096, -0.07037, -0.9957, -0.06096, -0.07037, -0.9957, -0.06096, -0.07037, -0.9957, -0.06096, -0.07037, -0.9957, -0.06096, -0.07037, -0.9957, -0.06096, -0.07037, -0.9957, -0.06096, -0.07037, -0.9957, -0.06096, -0.07037, -0.9957, -0.06096, -0.07037, -0.9957, -0.06096, -0.07037, -0.9957, -0.06096, -0.07037, -0.9957, -0.06096, -0.07037, -0.9957, -0.06096, -0.07037, -0.9957, -0.06096, -0.07037, -0.9957, -0.06096, -0.07037, -0.9957, -0.06096, 0.09333, -0.9, -0.4258, 0.09333, -0.9, -0.4258, 0.09333, -0.9, -0.4258, 0.09333, -0.9, -0.4258, -0.03351, -0.97, -0.2409, -0.03439, -0.9699, -0.241, -0.03439, -0.9699, -0.241, -0.03359, -0.97, -0.2409, -0.09482, -0.9925, -0.07708, -0.09482, -0.9925, -0.07708, -0.09482, -0.9925, -0.07708, -0.09482, -0.9925, -0.07708, -0.09482, -0.9925, -0.07708, -0.09482, -0.9925, -0.07708, -0.09482, -0.9925, -0.07708, -0.09482, -0.9925, -0.07708, -0.09482, -0.9925, -0.07708, -0.5517, -0.005157, 0.834, -0.5517, -0.005157, 0.834, -0.5517, -0.005157, 0.834, -0.5517, -0.005157, 0.834, 0.1991, -0.03163, 0.9795, 0.1991, -0.03163, 0.9795, 0.1991, -0.03163, 0.9795, 0.1991, -0.03163, 0.9795, 0.9794, -0.02432, -0.2007, 0.9794, -0.02432, -0.2007, 0.9794, -0.02432, -0.2007, 0.9794, -0.02432, -0.2007, -0.1991, 0.03163, -0.9795, -0.1991, 0.03163, -0.9795, -0.1991, 0.03163, -0.9795, -0.1991, 0.03163, -0.9795, -0.9794, 0.02432, 0.2007, -0.9794, 0.02432, 0.2007, -0.9794, 0.02432, 0.2007, -0.9794, 0.02432, 0.2007, 0.8989, -0.03856, 0.4365, 0.8989, -0.03856, 0.4365, 0.8989, -0.03856, 0.4365, 0.8989, -0.03856, 0.4365, 0.5517, 0.005158, -0.834, 0.5517, 0.005158, -0.834, 0.5517, 0.005158, -0.834, 0.5517, 0.005158, -0.834, 0.7696, -0.03991, 0.6372, 0.7696, -0.03991, 0.6372, 0.7696, -0.03991, 0.6372, 0.7696, -0.03991, 0.6372, -0.4106, -0.8678, 0.2797, -0.4106, -0.8678, 0.2797, -0.4106, -0.8678, 0.2797, -0.4106, -0.8678, 0.2797, -0.7992, 0.4753, -0.3679, -0.7992, 0.4753, -0.3679, -0.7992, 0.4753, -0.3679, -0.7992, 0.4753, -0.3679, 0.4992, 0.5603, -0.661, 0.4992, 0.5603, -0.661, 0.4992, 0.5603, -0.661, 0.4992, 0.5603, -0.661, 0.8403, 0.5261, -0.1307, 0.8403, 0.5261, -0.1307, 0.8403, 0.5261, -0.1307, 0.8403, 0.5261, -0.1307, 0.8403, 0.5261, -0.1307, 0.8403, 0.5261, -0.1307, 0.8403, 0.5261, -0.1307, 0.7146, 0.5093, 0.4797, 0.7146, 0.5093, 0.4797, 0.7146, 0.5093, 0.4797, 0.7146, 0.5093, 0.4797, 0.2008, 0.5182, 0.8314, 0.2008, 0.5182, 0.8314, 0.2008, 0.5182, 0.8314, 0.2008, 0.5182, 0.8314, -0.3741, 0.5652, 0.7353, -0.3741, 0.5652, 0.7353, -0.3741, 0.5652, 0.7353, -0.3741, 0.5652, 0.7353, -0.7803, 0.6041, 0.1622, -0.7803, 0.6041, 0.1622, -0.7803, 0.6041, 0.1622, -0.7803, 0.6041, 0.1622, 0.07037, 0.9957, 0.06096, 0.07037, 0.9957, 0.06096, 0.07037, 0.9957, 0.06096, 0.07037, 0.9957, 0.06096, 0.07037, 0.9957, 0.06096, 0.07037, 0.9957, 0.06096, 0.07037, 0.9957, 0.06096, 0.07037, 0.9957, 0.06096, -0.67, 0.6022, -0.4341, -0.67, 0.6022, -0.4341, -0.67, 0.6022, -0.4341, -0.67, 0.6022, -0.4341, -0.1289, 0.5925, -0.7952, -0.1289, 0.5925, -0.7952, -0.1289, 0.5925, -0.7952, -0.1289, 0.5925, -0.7952, -0.8339, 0.03958, -0.5506, -0.8339, 0.03958, -0.5506, -0.8339, 0.03958, -0.5506, -0.8339, 0.03958, -0.5506, -0.07037, -0.9957, -0.06096, -0.07037, -0.9957, -0.06096, -0.07037, -0.9957, -0.06096, -0.07037, -0.9957, -0.06096, -0.07037, -0.9957, -0.06096, -0.07037, -0.9957, -0.06096, -0.07037, -0.9957, -0.06096, -0.07037, -0.9957, -0.06096, -0.07037, -0.9957, -0.06096, -0.07037, -0.9957, -0.06096, -0.07037, -0.9957, -0.06096, -0.07037, -0.9957, -0.06096, -0.07037, -0.9957, -0.06096, -0.07037, -0.9957, -0.06096, -0.07037, -0.9957, -0.06096, -0.07037, -0.9957, -0.06096, -0.07037, -0.9957, -0.06096, -0.07037, -0.9957, -0.06096, -0.07037, -0.9957, -0.06096, -0.3151, -0.9427, 0.1098, -0.3143, -0.9428, 0.1109, -0.3143, -0.9428, 0.1109, -0.3151, -0.9427, 0.1098, -0.3158, -0.9426, 0.1086, -0.3151, -0.9427, 0.1098, -0.3151, -0.9427, 0.1098, -0.3158, -0.9426, 0.1086, -0.07037, -0.9957, -0.06096, -0.07037, -0.9957, -0.06096, -0.07037, -0.9957, -0.06096, -0.07037, -0.9957, -0.06096, -0.07037, -0.9957, -0.06096, -0.07037, -0.9957, -0.06096, -0.07037, -0.9957, -0.06096, -0.07037, -0.9957, -0.06096, -0.07037, -0.9957, -0.06096, -0.07037, -0.9957, -0.06096, -0.07037, -0.9957, -0.06096, -0.07037, -0.9957, -0.06096, -0.07037, -0.9957, -0.06096, -0.07037, -0.9957, -0.06096, -0.07037, -0.9957, -0.06096, -0.07037, -0.9957, -0.06096, -0.5518, -0.00515, 0.8339, -0.5518, -0.00515, 0.8339, -0.5518, -0.00515, 0.8339, -0.5518, -0.00515, 0.8339, 0.1993, -0.03164, 0.9794, 0.1993, -0.03164, 0.9794, 0.1993, -0.03164, 0.9794, 0.1993, -0.03164, 0.9794, 0.9794, -0.02433, -0.2005, 0.9794, -0.02433, -0.2005, 0.9794, -0.02433, -0.2005, 0.9794, -0.02433, -0.2005, -0.1993, 0.03164, -0.9794, -0.1993, 0.03164, -0.9794, -0.1993, 0.03164, -0.9794, -0.1993, 0.03164, -0.9794, -0.9794, 0.02433, 0.2005, -0.9794, 0.02433, 0.2005, -0.9794, 0.02433, 0.2005, -0.9794, 0.02433, 0.2005, 0.8339, -0.03958, 0.5506, 0.8339, -0.03958, 0.5506, 0.8339, -0.03958, 0.5506, 0.8339, -0.03958, 0.5506, 0.5518, 0.005152, -0.8339, 0.5518, 0.005152, -0.8339, 0.5518, 0.005152, -0.8339, 0.5518, 0.005152, -0.8339, 0.9729, 0.1359, -0.1871, 0.9729, 0.1359, -0.1871, 0.9729, 0.1359, -0.1871, 0.9729, 0.1359, -0.1871, 0.5402, 0.3691, -0.7563, 0.5402, 0.3691, -0.7563, 0.5402, 0.3691, -0.7563, 0.5402, 0.3691, -0.7563, 0.9271, 0.3374, -0.1632, 0.9271, 0.3374, -0.1632, 0.9271, 0.3374, -0.1632, 0.9271, 0.3374, -0.1632, 0.7875, 0.3214, 0.5259, 0.7875, 0.3214, 0.5259, 0.7875, 0.3214, 0.5259, 0.7875, 0.3214, 0.5259, 0.2077, 0.3295, 0.921, 0.2077, 0.3295, 0.921, 0.2077, 0.3295, 0.921, 0.2077, 0.3295, 0.921, -0.4864, 0.3578, 0.7971, -0.4864, 0.3578, 0.7971, -0.4864, 0.3578, 0.7971, -0.4864, 0.3578, 0.7971, -0.8958, 0.3907, 0.2119, -0.8958, 0.3907, 0.2119, -0.8958, 0.3907, 0.2119, -0.8958, 0.3907, 0.2119, 0.07037, 0.9957, 0.06096, 0.07037, 0.9957, 0.06096, 0.07037, 0.9957, 0.06096, 0.07037, 0.9957, 0.06096, 0.07037, 0.9957, 0.06096, 0.07037, 0.9957, 0.06096, 0.07037, 0.9957, 0.06096, 0.07037, 0.9957, 0.06096, -0.764, 0.4082, -0.4997, -0.764, 0.4082, -0.4997, -0.764, 0.4082, -0.4997, -0.764, 0.4082, -0.4997, -0.1616, 0.3988, -0.9027, -0.1616, 0.3988, -0.9027, -0.1616, 0.3988, -0.9027, -0.1616, 0.3988, -0.9027, -0.8335, 0.03958, -0.5511, -0.8335, 0.03958, -0.5511, -0.8335, 0.03958, -0.5511, -0.8335, 0.03958, -0.5511, -0.07037, -0.9957, -0.06096, -0.07037, -0.9957, -0.06096, -0.07037, -0.9957, -0.06096, -0.07037, -0.9957, -0.06096, -0.07037, -0.9957, -0.06096, -0.07037, -0.9957, -0.06096, -0.07037, -0.9957, -0.06096, -0.07037, -0.9957, -0.06096, -0.07037, -0.9957, -0.06096, -0.07037, -0.9957, -0.06096, -0.07037, -0.9957, -0.06096, -0.07037, -0.9957, -0.06096, -0.07037, -0.9957, -0.06096, -0.07037, -0.9957, -0.06096, -0.07037, -0.9957, -0.06096, -0.07037, -0.9957, -0.06096, -0.07037, -0.9957, -0.06096, -0.07037, -0.9957, -0.06096, -0.07037, -0.9957, -0.06096, -0.07037, -0.9957, -0.06096, -0.07037, -0.9957, -0.06096, -0.07037, -0.9957, -0.06096, -0.07037, -0.9957, -0.06096, -0.07037, -0.9957, -0.06096, -0.07037, -0.9957, -0.06096, -0.07037, -0.9957, -0.06096, -0.07037, -0.9957, -0.06096, -0.07037, -0.9957, -0.06096, -0.07037, -0.9957, -0.06096, -0.07037, -0.9957, -0.06096, -0.07037, -0.9957, -0.06096, -0.07037, -0.9957, -0.06096, -0.07037, -0.9957, -0.06096, -0.07037, -0.9957, -0.06096, -0.07037, -0.9957, -0.06096, -0.07037, -0.9957, -0.06096, -0.07037, -0.9957, -0.06096, -0.07037, -0.9957, -0.06096, -0.07037, -0.9957, -0.06096, -0.07037, -0.9957, -0.06096, -0.5513, -0.005175, 0.8343, -0.5513, -0.005175, 0.8343, -0.5513, -0.005175, 0.8343, -0.5513, -0.005175, 0.8343, 0.1986, -0.03162, 0.9796, 0.1986, -0.03162, 0.9796, 0.1986, -0.03162, 0.9796, 0.1986, -0.03162, 0.9796, 0.9793, -0.02431, -0.2012, 0.9793, -0.02431, -0.2012, 0.9793, -0.02431, -0.2012, 0.9793, -0.02431, -0.2012, -0.1986, 0.03162, -0.9796, -0.1986, 0.03162, -0.9796, -0.1986, 0.03162, -0.9796, -0.1986, 0.03162, -0.9796, -0.9793, 0.02431, 0.2012, -0.9793, 0.02431, 0.2012, -0.9793, 0.02431, 0.2012, -0.9793, 0.02431, 0.2012, 0.8335, -0.03958, 0.5511, 0.8335, -0.03958, 0.5511, 0.8335, -0.03958, 0.5511, 0.8335, -0.03958, 0.5511, 0.5513, 0.005177, -0.8343, 0.5513, 0.005177, -0.8343, 0.5513, 0.005177, -0.8343, 0.5513, 0.005177, -0.8343, 0.5135, 0.5064, -0.6927, 0.5135, 0.5064, -0.6927, 0.5135, 0.5064, -0.6927, 0.5135, 0.5064, -0.6927, 0.8696, 0.4732, -0.1412, 0.8696, 0.4732, -0.1412, 0.8696, 0.4732, -0.1412, 0.8696, 0.4732, -0.1412, 0.7389, 0.4565, 0.4956, 0.7389, 0.4565, 0.4956, 0.7389, 0.4565, 0.4956, 0.7389, 0.4565, 0.4956, 0.2034, 0.4648, 0.8617, 0.2034, 0.4648, 0.8617, 0.2034, 0.4648, 0.8617, 0.2034, 0.4648, 0.8617, -0.4399, 0.4944, 0.7497, -0.4399, 0.4944, 0.7497, -0.4399, 0.4944, 0.7497, -0.4399, 0.4944, 0.7497, -0.8227, 0.5293, 0.2075, -0.8227, 0.5293, 0.2075, -0.8227, 0.5293, 0.2075, -0.8227, 0.5293, 0.2075, 0.07037, 0.9957, 0.06096, 0.07037, 0.9957, 0.06096, 0.07037, 0.9957, 0.06096, 0.07037, 0.9957, 0.06096, 0.07037, 0.9957, 0.06096, 0.07037, 0.9957, 0.06096, 0.07037, 0.9957, 0.06096, 0.07037, 0.9957, 0.06096, -0.7012, 0.548, -0.4562, -0.7012, 0.548, -0.4562, -0.7012, 0.548, -0.4562, -0.7012, 0.548, -0.4562, -0.1389, 0.5379, -0.8315, -0.1389, 0.5379, -0.8315, -0.1389, 0.5379, -0.8315, -0.1389, 0.5379, -0.8315, -0.8335, 0.03958, -0.5511, -0.8335, 0.03958, -0.5511, -0.8335, 0.03958, -0.5511, -0.8335, 0.03958, -0.5511, -0.07037, -0.9957, -0.06096, -0.07037, -0.9957, -0.06096, -0.07037, -0.9957, -0.06096, -0.07037, -0.9957, -0.06096, -0.07037, -0.9957, -0.06096, -0.07037, -0.9957, -0.06096, -0.07037, -0.9957, -0.06096, -0.07037, -0.9957, -0.06096, -0.07037, -0.9957, -0.06096, -0.07037, -0.9957, -0.06096, -0.07037, -0.9957, -0.06096, -0.07037, -0.9957, -0.06096, -0.07037, -0.9957, -0.06096, -0.07037, -0.9957, -0.06096, -0.07037, -0.9957, -0.06096, -0.07037, -0.9957, -0.06096, -0.07037, -0.9957, -0.06096, -0.07037, -0.9957, -0.06096, -0.07037, -0.9957, -0.06096, -0.07037, -0.9957, -0.06096, -0.07037, -0.9957, -0.06096, -0.07037, -0.9957, -0.06096, -0.07037, -0.9957, -0.06096, -0.07037, -0.9957, -0.06096, -0.07037, -0.9957, -0.06096, -0.07037, -0.9957, -0.06096, -0.07037, -0.9957, -0.06096, -0.07037, -0.9957, -0.06096, -0.07037, -0.9957, -0.06096, -0.07037, -0.9957, -0.06096, -0.07037, -0.9957, -0.06096, -0.07037, -0.9957, -0.06096, -0.07037, -0.9957, -0.06096, -0.07037, -0.9957, -0.06096, -0.07037, -0.9957, -0.06096, -0.07037, -0.9957, -0.06096, -0.07037, -0.9957, -0.06096, -0.07037, -0.9957, -0.06096, -0.07037, -0.9957, -0.06096, -0.07037, -0.9957, -0.06096, -0.5513, -0.005178, 0.8343, -0.5513, -0.005178, 0.8343, -0.5513, -0.005178, 0.8343, -0.5513, -0.005178, 0.8343, 0.1986, -0.03162, 0.9796, 0.1986, -0.03162, 0.9796, 0.1986, -0.03162, 0.9796, 0.1986, -0.03162, 0.9796, 0.9793, -0.02431, -0.2012, 0.9793, -0.02431, -0.2012, 0.9793, -0.02431, -0.2012, 0.9793, -0.02431, -0.2012, -0.1986, 0.03162, -0.9796, -0.1986, 0.03162, -0.9796, -0.1986, 0.03162, -0.9796, -0.1986, 0.03162, -0.9796, -0.9793, 0.02431, 0.2012, -0.9793, 0.02431, 0.2012, -0.9793, 0.02431, 0.2012, -0.9793, 0.02431, 0.2012, 0.8335, -0.03958, 0.5511, 0.8335, -0.03958, 0.5511, 0.8335, -0.03958, 0.5511, 0.8335, -0.03958, 0.5511, 0.5513, 0.005175, -0.8343, 0.5513, 0.005175, -0.8343, 0.5513, 0.005175, -0.8343, 0.5513, 0.005175, -0.8343])] * 3)])

# ---- objects
ob_cylinder_006 = bpy.data.objects.new('Cylinder.006', me_cylinder_009)

# ---- transforms, parenting, visibility, modifiers, constraints
ob_cylinder_006.location = (0.0, 0.0, 0.0)
ob_cylinder_006.color = (0.8, 0.8, 0.8, 1.0)

# ---- collection membership
col_collection.objects.link(ob_cylinder_006)

# ---- scene / render settings (as saved in the file)
scene.frame_start = 1; scene.frame_end = 250; scene.frame_set(1)
scene.render.engine = 'BLENDER_EEVEE_NEXT'
scene.cycles.sampling_pattern = 'TABULATED_SOBOL'
bpy.context.view_layer.update()

# ---- added for rendering (the .blend has no active camera and no usable light): camera, sun
cam_auto = bpy.data.cameras.new('AutoCamera')
cam_auto.lens = 50.0
cam_auto.sensor_width = 36.0
cam_auto.clip_end = 1000.0
ob_auto_camera = bpy.data.objects.new('AutoCamera', cam_auto)
scene.collection.objects.link(ob_auto_camera)
ob_auto_camera.location = (39.0284, -29.1228, 30.8694)
ob_auto_camera.rotation_euler = (1.09748, -7.21219e-08, 0.694738)
scene.camera = ob_auto_camera
light_auto_sun = bpy.data.lights.new('AutoSun', 'SUN')
light_auto_sun.energy = 3.0
light_auto_sun.angle = 0.0523599
ob_auto_sun = bpy.data.objects.new('AutoSun', light_auto_sun)
scene.collection.objects.link(ob_auto_sun)
ob_auto_sun.rotation_euler = (0.872665, 0.174533, 0.523599)
bpy.context.view_layer.update()
